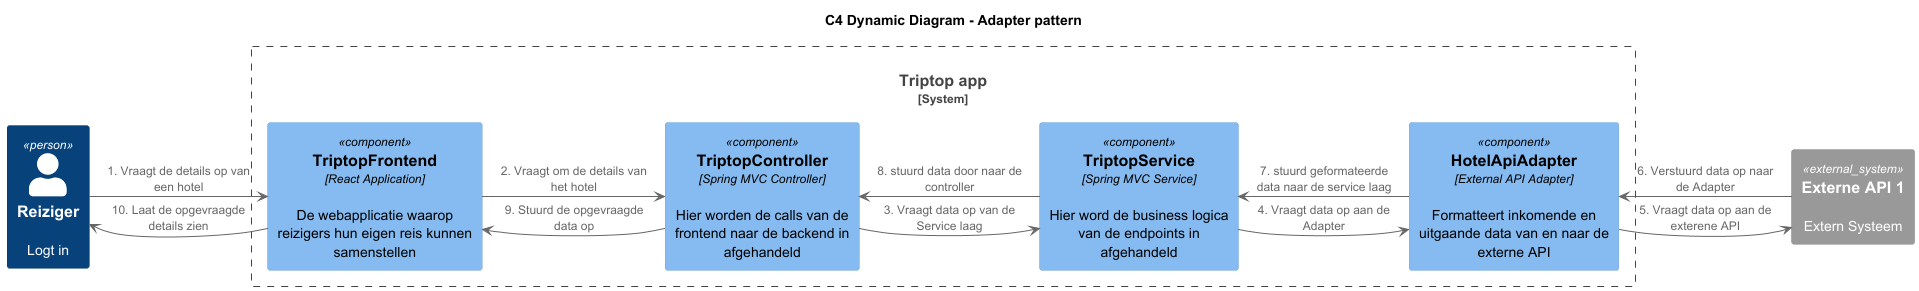

The diagram above was rendered by PlantUML. Its source (embedded in the PNG):
@startuml
!include <C4/C4_Component>

title C4 Dynamic Diagram - Adapter pattern

LAYOUT_TOP_DOWN()
Person(User, "Reiziger", "Logt in")
System_Boundary(Webapp, "Triptop app") {
    'frontend
    Component(TriptopFrontend,TriptopFrontend,React Application,De webapplicatie waarop reizigers hun eigen reis kunnen samenstellen)
    'backend
    'controller
    Component(TriptopController,TriptopController,Spring MVC Controller, Hier worden de calls van de frontend naar de backend in afgehandeld)
    'service
    Component(TriptopService,TriptopService,Spring MVC Service,Hier word de business logica van de endpoints in afgehandeld)
    'adapter
    Component(HotelApiAdapter,HotelApiAdapter,External API Adapter,Formatteert inkomende en uitgaande data van en naar de externe API)
}

System_Ext(ExternalAPI1, "Externe API 1", "Extern Systeem", "")

User -right-> TriptopFrontend: 1. Vraagt de details op van een hotel
TriptopFrontend -right-> TriptopController: 2. Vraagt om de details van het hotel
TriptopController -right-> TriptopService: 3. Vraagt data op van de Service laag
TriptopService -right-> HotelApiAdapter: 4. Vraagt data op aan de Adapter
HotelApiAdapter -right-> ExternalAPI1: 5. Vraagt data op aan de exterene API
ExternalAPI1 -left-> HotelApiAdapter: 6. Verstuurd data op naar de Adapter
HotelApiAdapter -left-> TriptopService: 7. stuurd geformateerde data naar de service laag
TriptopService -left-> TriptopController: 8. stuurd data door naar de controller
TriptopController -left-> TriptopFrontend: 9. Stuurd de opgevraagde data op
TriptopFrontend -left-> User: 10. Laat de opgevraagde details zien


@enduml